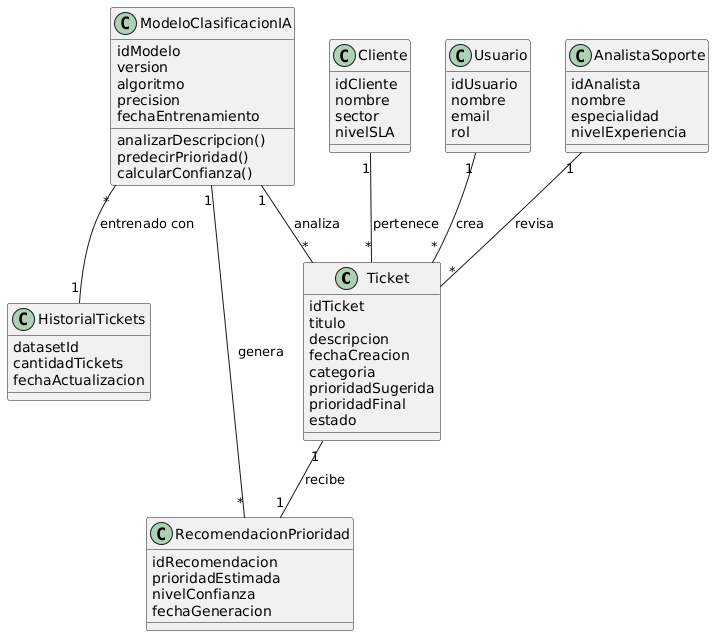

The diagram above was rendered by PlantUML. Its source (embedded in the PNG):
@startuml
'=====================
' ENTIDADES PRINCIPALES
'=====================

class Ticket {
  idTicket
  titulo
  descripcion
  fechaCreacion
  categoria
  prioridadSugerida
  prioridadFinal
  estado
}

class Cliente {
  idCliente
  nombre
  sector
  nivelSLA
}

class Usuario {
  idUsuario
  nombre
  email
  rol
}

class AnalistaSoporte {
  idAnalista
  nombre
  especialidad
  nivelExperiencia
}

'=====================
' COMPONENTE IA
'=====================

class ModeloClasificacionIA {
  idModelo
  version
  algoritmo
  precision
  fechaEntrenamiento
  
  analizarDescripcion()
  predecirPrioridad()
  calcularConfianza()
}

class HistorialTickets {
  datasetId
  cantidadTickets
  fechaActualizacion
}

class RecomendacionPrioridad {
  idRecomendacion
  prioridadEstimada
  nivelConfianza
  fechaGeneracion
}

'=====================
' RELACIONES
'=====================

Cliente "1" -- "*" Ticket : pertenece
Usuario "1" -- "*" Ticket : crea
AnalistaSoporte "1" -- "*" Ticket : revisa

ModeloClasificacionIA "1" -- "*" Ticket : analiza
ModeloClasificacionIA "1" -- "*" RecomendacionPrioridad : genera

Ticket "1" -- "1" RecomendacionPrioridad : recibe

ModeloClasificacionIA "*" -- "1" HistorialTickets : entrenado con
@enduml